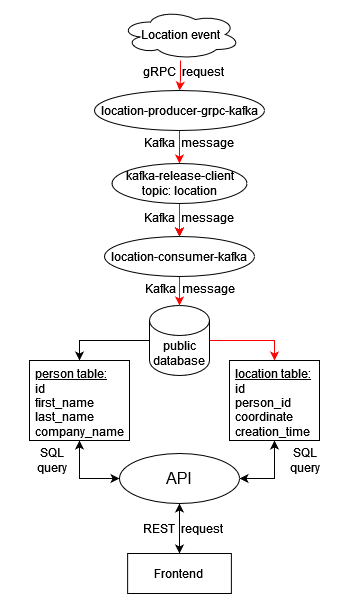

The diagram above was exported from draw.io. Its source (the exported page's mxGraphModel, read from the mxfile embedded in the PNG):
<mxGraphModel dx="1483" dy="1866" grid="1" gridSize="10" guides="1" tooltips="1" connect="1" arrows="1" fold="1" page="1" pageScale="1" pageWidth="850" pageHeight="1100" math="0" shadow="0">
  <root>
    <mxCell id="0" />
    <mxCell id="1" parent="0" />
    <mxCell id="mgiqODJ74IUS6oA4x5ty-29" value="" style="rounded=0;whiteSpace=wrap;html=1;fontSize=16;fillColor=none;strokeWidth=3;strokeColor=none;" parent="1" vertex="1">
      <mxGeometry x="142" y="-632" width="360" height="612" as="geometry" />
    </mxCell>
    <mxCell id="mgiqODJ74IUS6oA4x5ty-8" style="edgeStyle=orthogonalEdgeStyle;rounded=0;orthogonalLoop=1;jettySize=auto;html=1;entryX=0.5;entryY=0;entryDx=0;entryDy=0;strokeColor=#FF0000;" parent="1" source="mgiqODJ74IUS6oA4x5ty-1" target="mgiqODJ74IUS6oA4x5ty-5" edge="1">
      <mxGeometry relative="1" as="geometry" />
    </mxCell>
    <mxCell id="EwHlQrBLKTiPkc1T7-CU-1" style="edgeStyle=orthogonalEdgeStyle;rounded=0;orthogonalLoop=1;jettySize=auto;html=1;entryX=0.5;entryY=0;entryDx=0;entryDy=0;startArrow=none;startFill=0;" edge="1" parent="1" source="mgiqODJ74IUS6oA4x5ty-1" target="mgiqODJ74IUS6oA4x5ty-6">
      <mxGeometry relative="1" as="geometry" />
    </mxCell>
    <mxCell id="mgiqODJ74IUS6oA4x5ty-1" value="public database" style="shape=cylinder3;whiteSpace=wrap;html=1;boundedLbl=1;backgroundOutline=1;size=15;" parent="1" vertex="1">
      <mxGeometry x="290" y="-328" width="60" height="70" as="geometry" />
    </mxCell>
    <mxCell id="mgiqODJ74IUS6oA4x5ty-22" style="edgeStyle=orthogonalEdgeStyle;rounded=0;orthogonalLoop=1;jettySize=auto;html=1;entryX=1;entryY=0.5;entryDx=0;entryDy=0;startArrow=classic;startFill=1;" parent="1" source="mgiqODJ74IUS6oA4x5ty-5" target="mgiqODJ74IUS6oA4x5ty-9" edge="1">
      <mxGeometry relative="1" as="geometry" />
    </mxCell>
    <mxCell id="mgiqODJ74IUS6oA4x5ty-5" value="&lt;div align=&quot;left&quot;&gt;&lt;u&gt;location table:&lt;/u&gt;&lt;br&gt;&lt;/div&gt;&lt;div align=&quot;left&quot;&gt;id&lt;/div&gt;&lt;div align=&quot;left&quot;&gt;person_id&lt;br&gt;&lt;/div&gt;coordinate&lt;div align=&quot;left&quot;&gt;creation_time&lt;br&gt;&lt;/div&gt;" style="html=1;imageAlign=left;imageAspect=1;align=left;verticalAlign=top;whiteSpace=wrap;spacingLeft=4;" parent="1" vertex="1">
      <mxGeometry x="370" y="-273" width="90" height="80" as="geometry" />
    </mxCell>
    <mxCell id="mgiqODJ74IUS6oA4x5ty-21" style="edgeStyle=orthogonalEdgeStyle;rounded=0;orthogonalLoop=1;jettySize=auto;html=1;startArrow=classic;startFill=1;entryX=0;entryY=0.5;entryDx=0;entryDy=0;" parent="1" source="mgiqODJ74IUS6oA4x5ty-6" target="mgiqODJ74IUS6oA4x5ty-9" edge="1">
      <mxGeometry relative="1" as="geometry">
        <mxPoint x="230" y="-130" as="targetPoint" />
      </mxGeometry>
    </mxCell>
    <mxCell id="mgiqODJ74IUS6oA4x5ty-6" value="&lt;div align=&quot;left&quot;&gt;&lt;u&gt;person table:&lt;/u&gt;&lt;br&gt;&lt;/div&gt;&lt;div align=&quot;left&quot;&gt;id&lt;/div&gt;&lt;div align=&quot;left&quot;&gt;first_name&lt;/div&gt;&lt;div align=&quot;left&quot;&gt;last_name&lt;/div&gt;&lt;div align=&quot;left&quot;&gt;company_name&lt;br&gt;&lt;/div&gt;" style="html=1;imageAlign=left;imageAspect=1;align=left;verticalAlign=top;whiteSpace=wrap;spacingLeft=4;" parent="1" vertex="1">
      <mxGeometry x="170" y="-273" width="100" height="80" as="geometry" />
    </mxCell>
    <mxCell id="mgiqODJ74IUS6oA4x5ty-25" style="edgeStyle=orthogonalEdgeStyle;rounded=0;orthogonalLoop=1;jettySize=auto;html=1;entryX=0.5;entryY=0;entryDx=0;entryDy=0;fontSize=16;startArrow=classic;startFill=1;" parent="1" source="mgiqODJ74IUS6oA4x5ty-9" target="mgiqODJ74IUS6oA4x5ty-11" edge="1">
      <mxGeometry relative="1" as="geometry" />
    </mxCell>
    <mxCell id="mgiqODJ74IUS6oA4x5ty-9" value="&lt;font style=&quot;font-size: 16px&quot;&gt;API&lt;/font&gt;" style="ellipse;whiteSpace=wrap;html=1;" parent="1" vertex="1">
      <mxGeometry x="260" y="-180" width="120" height="50" as="geometry" />
    </mxCell>
    <mxCell id="mgiqODJ74IUS6oA4x5ty-11" value="&lt;div&gt;Frontend&lt;br&gt;&lt;/div&gt;" style="rounded=0;whiteSpace=wrap;html=1;align=center;verticalAlign=middle;" parent="1" vertex="1">
      <mxGeometry x="268.13" y="-80" width="103.75" height="40" as="geometry" />
    </mxCell>
    <mxCell id="mgiqODJ74IUS6oA4x5ty-13" style="edgeStyle=orthogonalEdgeStyle;rounded=0;orthogonalLoop=1;jettySize=auto;html=1;strokeColor=#FF0000;" parent="1" source="mgiqODJ74IUS6oA4x5ty-12" target="mgiqODJ74IUS6oA4x5ty-1" edge="1">
      <mxGeometry relative="1" as="geometry" />
    </mxCell>
    <mxCell id="mgiqODJ74IUS6oA4x5ty-12" value="location-consumer-kafka" style="ellipse;whiteSpace=wrap;html=1;" parent="1" vertex="1">
      <mxGeometry x="245" y="-397" width="150" height="40" as="geometry" />
    </mxCell>
    <mxCell id="mgiqODJ74IUS6oA4x5ty-16" style="edgeStyle=orthogonalEdgeStyle;rounded=0;orthogonalLoop=1;jettySize=auto;html=1;" parent="1" target="mgiqODJ74IUS6oA4x5ty-12" edge="1">
      <mxGeometry relative="1" as="geometry">
        <mxPoint x="320" y="-450" as="sourcePoint" />
      </mxGeometry>
    </mxCell>
    <mxCell id="mgiqODJ74IUS6oA4x5ty-27" style="edgeStyle=orthogonalEdgeStyle;rounded=0;orthogonalLoop=1;jettySize=auto;html=1;entryX=0.5;entryY=0;entryDx=0;entryDy=0;fontSize=16;strokeColor=#FF0000;" parent="1" source="mgiqODJ74IUS6oA4x5ty-15" target="mgiqODJ74IUS6oA4x5ty-26" edge="1">
      <mxGeometry relative="1" as="geometry" />
    </mxCell>
    <mxCell id="mgiqODJ74IUS6oA4x5ty-15" value="location-producer-grpc-kafka" style="ellipse;whiteSpace=wrap;html=1;" parent="1" vertex="1">
      <mxGeometry x="235" y="-543" width="170" height="40" as="geometry" />
    </mxCell>
    <mxCell id="EwHlQrBLKTiPkc1T7-CU-2" value="" style="edgeStyle=orthogonalEdgeStyle;rounded=0;orthogonalLoop=1;jettySize=auto;html=1;startArrow=none;startFill=0;strokeColor=#FF0000;" edge="1" parent="1" source="mgiqODJ74IUS6oA4x5ty-26" target="mgiqODJ74IUS6oA4x5ty-12">
      <mxGeometry relative="1" as="geometry" />
    </mxCell>
    <mxCell id="mgiqODJ74IUS6oA4x5ty-26" value="&lt;div&gt;kafka-release-client&lt;/div&gt;topic: location" style="ellipse;whiteSpace=wrap;html=1;" parent="1" vertex="1">
      <mxGeometry x="252.5" y="-470" width="135" height="40" as="geometry" />
    </mxCell>
    <mxCell id="EwHlQrBLKTiPkc1T7-CU-3" value="Kafka&amp;nbsp; message" style="text;html=1;align=center;verticalAlign=middle;resizable=0;points=[];autosize=1;strokeColor=none;fillColor=none;" vertex="1" parent="1">
      <mxGeometry x="279" y="-501" width="100" height="20" as="geometry" />
    </mxCell>
    <mxCell id="EwHlQrBLKTiPkc1T7-CU-4" value="Kafka&amp;nbsp; message" style="text;html=1;align=center;verticalAlign=middle;resizable=0;points=[];autosize=1;strokeColor=none;fillColor=none;" vertex="1" parent="1">
      <mxGeometry x="279" y="-426" width="100" height="20" as="geometry" />
    </mxCell>
    <mxCell id="EwHlQrBLKTiPkc1T7-CU-7" style="edgeStyle=orthogonalEdgeStyle;rounded=0;orthogonalLoop=1;jettySize=auto;html=1;startArrow=none;startFill=0;strokeColor=#FF0000;" edge="1" parent="1" source="EwHlQrBLKTiPkc1T7-CU-5" target="mgiqODJ74IUS6oA4x5ty-15">
      <mxGeometry relative="1" as="geometry" />
    </mxCell>
    <mxCell id="EwHlQrBLKTiPkc1T7-CU-5" value="Location event" style="ellipse;shape=cloud;whiteSpace=wrap;html=1;strokeColor=default;strokeWidth=1;perimeterSpacing=1;" vertex="1" parent="1">
      <mxGeometry x="261" y="-624" width="120" height="50" as="geometry" />
    </mxCell>
    <mxCell id="EwHlQrBLKTiPkc1T7-CU-8" value="gRPC&amp;nbsp; request" style="text;html=1;align=center;verticalAlign=middle;resizable=0;points=[];autosize=1;strokeColor=none;fillColor=none;" vertex="1" parent="1">
      <mxGeometry x="279" y="-572" width="90" height="20" as="geometry" />
    </mxCell>
    <mxCell id="EwHlQrBLKTiPkc1T7-CU-9" value="Kafka&amp;nbsp; message" style="text;html=1;align=center;verticalAlign=middle;resizable=0;points=[];autosize=1;strokeColor=none;fillColor=none;" vertex="1" parent="1">
      <mxGeometry x="280" y="-355" width="100" height="20" as="geometry" />
    </mxCell>
    <mxCell id="EwHlQrBLKTiPkc1T7-CU-10" value="&lt;div&gt;SQL&lt;/div&gt;&lt;div&gt;query&lt;/div&gt;" style="text;html=1;align=center;verticalAlign=middle;resizable=0;points=[];autosize=1;strokeColor=none;fillColor=none;" vertex="1" parent="1">
      <mxGeometry x="172" y="-188" width="40" height="30" as="geometry" />
    </mxCell>
    <mxCell id="EwHlQrBLKTiPkc1T7-CU-11" value="&lt;div&gt;REST&amp;nbsp; request&lt;/div&gt;" style="text;html=1;align=center;verticalAlign=middle;resizable=0;points=[];autosize=1;strokeColor=none;fillColor=none;" vertex="1" parent="1">
      <mxGeometry x="278" y="-115" width="90" height="20" as="geometry" />
    </mxCell>
    <mxCell id="EwHlQrBLKTiPkc1T7-CU-12" value="&lt;div&gt;SQL&lt;/div&gt;&lt;div&gt;query&lt;/div&gt;" style="text;html=1;align=center;verticalAlign=middle;resizable=0;points=[];autosize=1;strokeColor=none;fillColor=none;" vertex="1" parent="1">
      <mxGeometry x="425" y="-188" width="40" height="30" as="geometry" />
    </mxCell>
  </root>
</mxGraphModel>